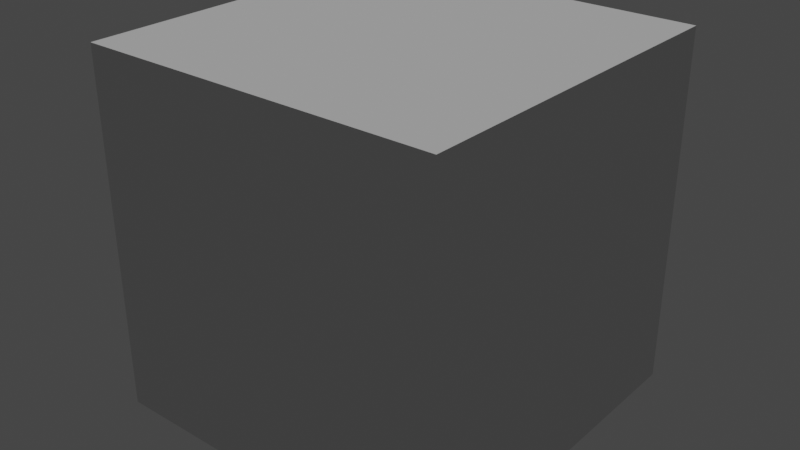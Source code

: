 # Source: heatmap.blend  (saved by Blender 2.91.10; exported with 4.5.12 LTS)
import bpy
from mathutils import Matrix  # noqa: F401  (used for matrix-valued properties, if any)

bpy.ops.wm.read_factory_settings(use_empty=True)
scene = bpy.context.scene
scene.name = 'Scene'

# ---- collections
col_collection = bpy.data.collections.new('Collection'); scene.collection.children.link(col_collection)

# ---- world
world_world = bpy.data.worlds.new('World'); scene.world = world_world
world_world.use_nodes = True; world_world.node_tree.nodes.clear()
_N = world_world.node_tree.nodes; _L = world_world.node_tree.links
n0 = _N.new('ShaderNodeOutputWorld'); n0.name = 'World Output'; n0.location = (300, 300)
n1 = _N.new('ShaderNodeBackground'); n1.name = 'Background'; n1.location = (10, 300)
n1.inputs[0].default_value = (0.05088, 0.05088, 0.05088, 1.0)
_L.new(n1.outputs[0], n0.inputs[0])
n0.is_active_output = True
world_world.color = (0.05088, 0.05088, 0.05088)
world_world.use_sun_shadow = False
world_world.sun_shadow_jitter_overblur = 0.0

# ---- lights
light_sun = bpy.data.lights.new('Sun', 'SUN')
light_sun.transmission_factor = 0.0
light_sun.energy = 1.0
light_sun.shadow_soft_size = 0.125

# ---- meshes
me_cube = bpy.data.meshes.new('Cube')
me_cube.from_pydata([(-1.0, -1.0, -1.0), (-1.0, -1.0, 1.0), (-1.0, 1.0, -1.0), (-1.0, 1.0, 1.0), (1.0, -1.0, -1.0), (1.0, -1.0, 1.0), (1.0, 1.0, -1.0), (1.0, 1.0, 1.0)], [], [(0, 1, 3, 2), (2, 3, 7, 6), (6, 7, 5, 4), (4, 5, 1, 0), (2, 6, 4, 0), (7, 3, 1, 5)])
_uv = me_cube.uv_layers.new(name='UVMap')
_uv.uv.foreach_set('vector', [0.375, 0.0, 0.625, 0.0, 0.625, 0.25, 0.375, 0.25, 0.375, 0.25, 0.625, 0.25, 0.625, 0.5, 0.375, 0.5, 0.375, 0.5, 0.625, 0.5, 0.625, 0.75, 0.375, 0.75, 0.375, 0.75, 0.625, 0.75, 0.625, 1.0, 0.375, 1.0, 0.125, 0.5, 0.375, 0.5, 0.375, 0.75, 0.125, 0.75, 0.625, 0.5, 0.875, 0.5, 0.875, 0.75, 0.625, 0.75])
me_cube.use_remesh_fix_poles = True
me_cube.use_remesh_preserve_attributes = False
me_cube.use_mirror_vertex_groups = False
me_cube.update()

# ---- objects
ob_cube = bpy.data.objects.new('Cube', me_cube)
ob_sun = bpy.data.objects.new('Sun', light_sun)

# ---- transforms, parenting, visibility, modifiers, constraints
ob_cube.location = (0.0, 0.0, 0.0)
ob_cube.lineart.crease_threshold = 0.0
ob_sun.location = (-5.0, 5.0, 10.0)
ob_sun.lineart.crease_threshold = 0.0

# ---- collection membership
col_collection.objects.link(ob_cube)
col_collection.objects.link(ob_sun)

# ---- scene / render settings (as saved in the file)
scene.frame_start = 1; scene.frame_end = 250; scene.frame_set(1)
scene.render.engine = 'BLENDER_EEVEE_NEXT'
scene.cycles.use_denoising = False
scene.cycles.samples = 128
scene.cycles.sampling_pattern = 'TABULATED_SOBOL'
scene.cycles.use_adaptive_sampling = False
scene.cycles.use_light_tree = False
scene.view_settings.view_transform = 'Filmic'
bpy.context.view_layer.update()

# ---- added for rendering (the .blend has no active camera): camera
cam_auto = bpy.data.cameras.new('AutoCamera')
cam_auto.lens = 50.0
cam_auto.sensor_width = 36.0
cam_auto.clip_end = 1000.0
ob_auto_camera = bpy.data.objects.new('AutoCamera', cam_auto)
scene.collection.objects.link(ob_auto_camera)
ob_auto_camera.location = (3.20507, -3.84609, 2.56406)
ob_auto_camera.rotation_euler = (1.09748, -7.21219e-08, 0.694738)
scene.camera = ob_auto_camera
bpy.context.view_layer.update()
